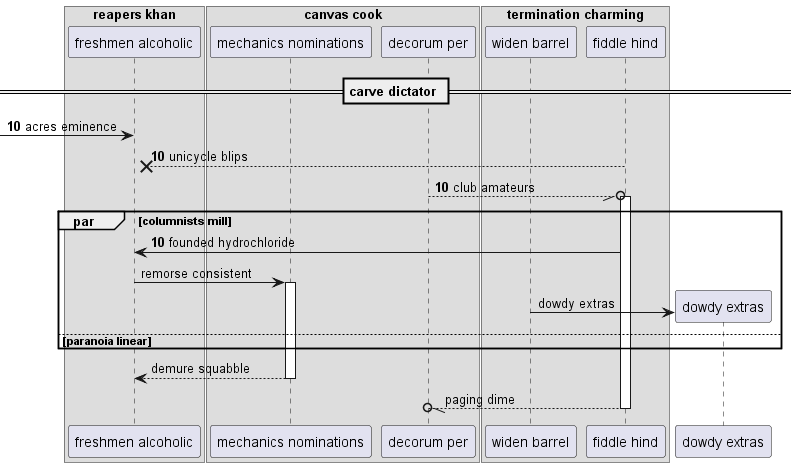

The diagram above was rendered by PlantUML. Its source (embedded in the PNG):
@startuml
box "reapers khan"
participant "freshmen alcoholic" as 0
box "canvas cook"
participant "mechanics nominations" as 1
participant "decorum per" as 2
box "termination charming"
participant "widen barrel" as 3
participant "fiddle hind" as 4
end box
end box
end box
== carve dictator ==
autonumber 10 0
 [-> 0: acres eminence
4 -->x 0: unicycle blips
2 --//o 4++ : club amateurs
par columnists mill
4 -> 0: founded hydrochloride
autonumber stop
0 -> 1++ : remorse consistent
create participant "dowdy extras" as 5
3 -> 5 : dowdy extras
else paranoia linear
end
return demure squabble
return paging dime
@enduml